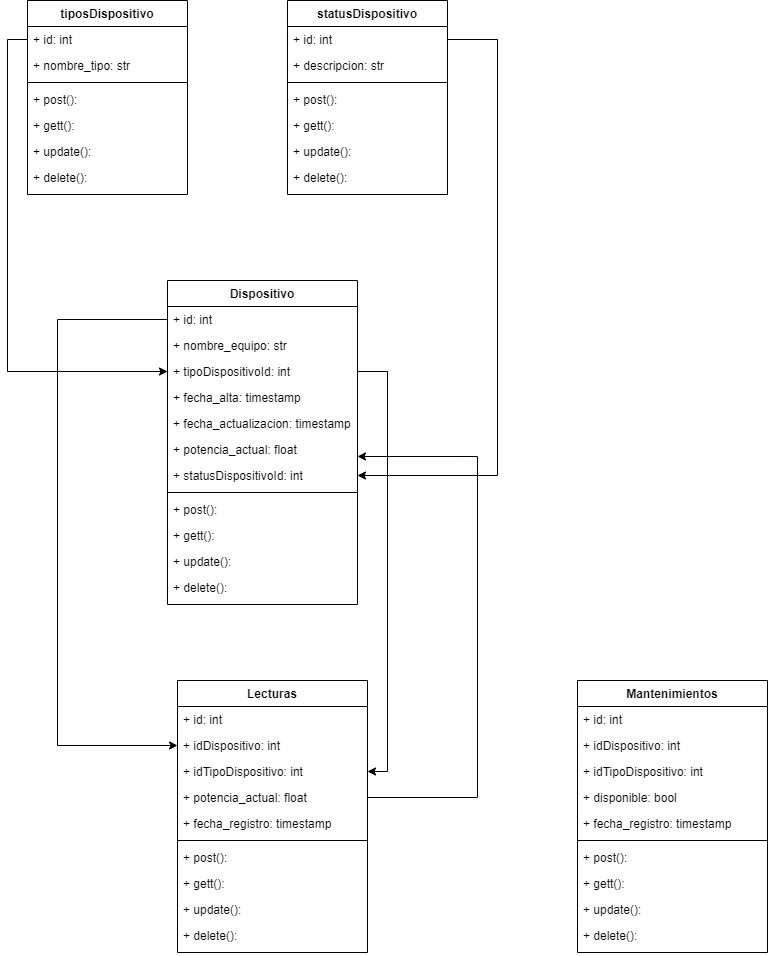

The diagram above was exported from draw.io. Its source (the exported page's mxGraphModel, read from the mxfile embedded in the PNG):
<mxGraphModel dx="1653" dy="531" grid="1" gridSize="10" guides="1" tooltips="1" connect="1" arrows="1" fold="1" page="1" pageScale="1" pageWidth="827" pageHeight="1169" math="0" shadow="0">
  <root>
    <mxCell id="WIyWlLk6GJQsqaUBKTNV-0" />
    <mxCell id="WIyWlLk6GJQsqaUBKTNV-1" parent="WIyWlLk6GJQsqaUBKTNV-0" />
    <mxCell id="LQCO9IqMUnXWBNwEN3GW-0" value="tiposDispositivo" style="swimlane;fontStyle=1;align=center;verticalAlign=top;childLayout=stackLayout;horizontal=1;startSize=26;horizontalStack=0;resizeParent=1;resizeParentMax=0;resizeLast=0;collapsible=1;marginBottom=0;" vertex="1" parent="WIyWlLk6GJQsqaUBKTNV-1">
      <mxGeometry x="40" y="40" width="160" height="194" as="geometry" />
    </mxCell>
    <mxCell id="LQCO9IqMUnXWBNwEN3GW-1" value="+ id: int&#10;" style="text;strokeColor=none;fillColor=none;align=left;verticalAlign=top;spacingLeft=4;spacingRight=4;overflow=hidden;rotatable=0;points=[[0,0.5],[1,0.5]];portConstraint=eastwest;" vertex="1" parent="LQCO9IqMUnXWBNwEN3GW-0">
      <mxGeometry y="26" width="160" height="26" as="geometry" />
    </mxCell>
    <mxCell id="LQCO9IqMUnXWBNwEN3GW-4" value="+ nombre_tipo: str" style="text;strokeColor=none;fillColor=none;align=left;verticalAlign=top;spacingLeft=4;spacingRight=4;overflow=hidden;rotatable=0;points=[[0,0.5],[1,0.5]];portConstraint=eastwest;" vertex="1" parent="LQCO9IqMUnXWBNwEN3GW-0">
      <mxGeometry y="52" width="160" height="26" as="geometry" />
    </mxCell>
    <mxCell id="LQCO9IqMUnXWBNwEN3GW-2" value="" style="line;strokeWidth=1;fillColor=none;align=left;verticalAlign=middle;spacingTop=-1;spacingLeft=3;spacingRight=3;rotatable=0;labelPosition=right;points=[];portConstraint=eastwest;" vertex="1" parent="LQCO9IqMUnXWBNwEN3GW-0">
      <mxGeometry y="78" width="160" height="8" as="geometry" />
    </mxCell>
    <mxCell id="LQCO9IqMUnXWBNwEN3GW-3" value="+ post(): " style="text;strokeColor=none;fillColor=none;align=left;verticalAlign=top;spacingLeft=4;spacingRight=4;overflow=hidden;rotatable=0;points=[[0,0.5],[1,0.5]];portConstraint=eastwest;" vertex="1" parent="LQCO9IqMUnXWBNwEN3GW-0">
      <mxGeometry y="86" width="160" height="26" as="geometry" />
    </mxCell>
    <mxCell id="LQCO9IqMUnXWBNwEN3GW-6" value="+ gett(): " style="text;strokeColor=none;fillColor=none;align=left;verticalAlign=top;spacingLeft=4;spacingRight=4;overflow=hidden;rotatable=0;points=[[0,0.5],[1,0.5]];portConstraint=eastwest;" vertex="1" parent="LQCO9IqMUnXWBNwEN3GW-0">
      <mxGeometry y="112" width="160" height="26" as="geometry" />
    </mxCell>
    <mxCell id="LQCO9IqMUnXWBNwEN3GW-5" value="+ update(): " style="text;strokeColor=none;fillColor=none;align=left;verticalAlign=top;spacingLeft=4;spacingRight=4;overflow=hidden;rotatable=0;points=[[0,0.5],[1,0.5]];portConstraint=eastwest;" vertex="1" parent="LQCO9IqMUnXWBNwEN3GW-0">
      <mxGeometry y="138" width="160" height="26" as="geometry" />
    </mxCell>
    <mxCell id="LQCO9IqMUnXWBNwEN3GW-7" value="+ delete(): " style="text;strokeColor=none;fillColor=none;align=left;verticalAlign=top;spacingLeft=4;spacingRight=4;overflow=hidden;rotatable=0;points=[[0,0.5],[1,0.5]];portConstraint=eastwest;" vertex="1" parent="LQCO9IqMUnXWBNwEN3GW-0">
      <mxGeometry y="164" width="160" height="30" as="geometry" />
    </mxCell>
    <mxCell id="LQCO9IqMUnXWBNwEN3GW-8" value="statusDispositivo" style="swimlane;fontStyle=1;align=center;verticalAlign=top;childLayout=stackLayout;horizontal=1;startSize=26;horizontalStack=0;resizeParent=1;resizeParentMax=0;resizeLast=0;collapsible=1;marginBottom=0;" vertex="1" parent="WIyWlLk6GJQsqaUBKTNV-1">
      <mxGeometry x="300" y="40" width="160" height="194" as="geometry" />
    </mxCell>
    <mxCell id="LQCO9IqMUnXWBNwEN3GW-9" value="+ id: int&#10;" style="text;strokeColor=none;fillColor=none;align=left;verticalAlign=top;spacingLeft=4;spacingRight=4;overflow=hidden;rotatable=0;points=[[0,0.5],[1,0.5]];portConstraint=eastwest;" vertex="1" parent="LQCO9IqMUnXWBNwEN3GW-8">
      <mxGeometry y="26" width="160" height="26" as="geometry" />
    </mxCell>
    <mxCell id="LQCO9IqMUnXWBNwEN3GW-10" value="+ descripcion: str" style="text;strokeColor=none;fillColor=none;align=left;verticalAlign=top;spacingLeft=4;spacingRight=4;overflow=hidden;rotatable=0;points=[[0,0.5],[1,0.5]];portConstraint=eastwest;" vertex="1" parent="LQCO9IqMUnXWBNwEN3GW-8">
      <mxGeometry y="52" width="160" height="26" as="geometry" />
    </mxCell>
    <mxCell id="LQCO9IqMUnXWBNwEN3GW-11" value="" style="line;strokeWidth=1;fillColor=none;align=left;verticalAlign=middle;spacingTop=-1;spacingLeft=3;spacingRight=3;rotatable=0;labelPosition=right;points=[];portConstraint=eastwest;" vertex="1" parent="LQCO9IqMUnXWBNwEN3GW-8">
      <mxGeometry y="78" width="160" height="8" as="geometry" />
    </mxCell>
    <mxCell id="LQCO9IqMUnXWBNwEN3GW-12" value="+ post(): " style="text;strokeColor=none;fillColor=none;align=left;verticalAlign=top;spacingLeft=4;spacingRight=4;overflow=hidden;rotatable=0;points=[[0,0.5],[1,0.5]];portConstraint=eastwest;" vertex="1" parent="LQCO9IqMUnXWBNwEN3GW-8">
      <mxGeometry y="86" width="160" height="26" as="geometry" />
    </mxCell>
    <mxCell id="LQCO9IqMUnXWBNwEN3GW-13" value="+ gett(): " style="text;strokeColor=none;fillColor=none;align=left;verticalAlign=top;spacingLeft=4;spacingRight=4;overflow=hidden;rotatable=0;points=[[0,0.5],[1,0.5]];portConstraint=eastwest;" vertex="1" parent="LQCO9IqMUnXWBNwEN3GW-8">
      <mxGeometry y="112" width="160" height="26" as="geometry" />
    </mxCell>
    <mxCell id="LQCO9IqMUnXWBNwEN3GW-14" value="+ update(): " style="text;strokeColor=none;fillColor=none;align=left;verticalAlign=top;spacingLeft=4;spacingRight=4;overflow=hidden;rotatable=0;points=[[0,0.5],[1,0.5]];portConstraint=eastwest;" vertex="1" parent="LQCO9IqMUnXWBNwEN3GW-8">
      <mxGeometry y="138" width="160" height="26" as="geometry" />
    </mxCell>
    <mxCell id="LQCO9IqMUnXWBNwEN3GW-15" value="+ delete(): " style="text;strokeColor=none;fillColor=none;align=left;verticalAlign=top;spacingLeft=4;spacingRight=4;overflow=hidden;rotatable=0;points=[[0,0.5],[1,0.5]];portConstraint=eastwest;" vertex="1" parent="LQCO9IqMUnXWBNwEN3GW-8">
      <mxGeometry y="164" width="160" height="30" as="geometry" />
    </mxCell>
    <mxCell id="LQCO9IqMUnXWBNwEN3GW-16" value="Dispositivo" style="swimlane;fontStyle=1;align=center;verticalAlign=top;childLayout=stackLayout;horizontal=1;startSize=26;horizontalStack=0;resizeParent=1;resizeParentMax=0;resizeLast=0;collapsible=1;marginBottom=0;" vertex="1" parent="WIyWlLk6GJQsqaUBKTNV-1">
      <mxGeometry x="180" y="320" width="190" height="324" as="geometry" />
    </mxCell>
    <mxCell id="LQCO9IqMUnXWBNwEN3GW-17" value="+ id: int&#10;" style="text;strokeColor=none;fillColor=none;align=left;verticalAlign=top;spacingLeft=4;spacingRight=4;overflow=hidden;rotatable=0;points=[[0,0.5],[1,0.5]];portConstraint=eastwest;" vertex="1" parent="LQCO9IqMUnXWBNwEN3GW-16">
      <mxGeometry y="26" width="190" height="26" as="geometry" />
    </mxCell>
    <mxCell id="LQCO9IqMUnXWBNwEN3GW-18" value="+ nombre_equipo: str" style="text;strokeColor=none;fillColor=none;align=left;verticalAlign=top;spacingLeft=4;spacingRight=4;overflow=hidden;rotatable=0;points=[[0,0.5],[1,0.5]];portConstraint=eastwest;" vertex="1" parent="LQCO9IqMUnXWBNwEN3GW-16">
      <mxGeometry y="52" width="190" height="26" as="geometry" />
    </mxCell>
    <mxCell id="LQCO9IqMUnXWBNwEN3GW-24" value="+ tipoDispositivoId: int" style="text;strokeColor=none;fillColor=none;align=left;verticalAlign=top;spacingLeft=4;spacingRight=4;overflow=hidden;rotatable=0;points=[[0,0.5],[1,0.5]];portConstraint=eastwest;" vertex="1" parent="LQCO9IqMUnXWBNwEN3GW-16">
      <mxGeometry y="78" width="190" height="26" as="geometry" />
    </mxCell>
    <mxCell id="LQCO9IqMUnXWBNwEN3GW-26" value="+ fecha_alta: timestamp" style="text;strokeColor=none;fillColor=none;align=left;verticalAlign=top;spacingLeft=4;spacingRight=4;overflow=hidden;rotatable=0;points=[[0,0.5],[1,0.5]];portConstraint=eastwest;" vertex="1" parent="LQCO9IqMUnXWBNwEN3GW-16">
      <mxGeometry y="104" width="190" height="26" as="geometry" />
    </mxCell>
    <mxCell id="LQCO9IqMUnXWBNwEN3GW-27" value="+ fecha_actualizacion: timestamp" style="text;strokeColor=none;fillColor=none;align=left;verticalAlign=top;spacingLeft=4;spacingRight=4;overflow=hidden;rotatable=0;points=[[0,0.5],[1,0.5]];portConstraint=eastwest;" vertex="1" parent="LQCO9IqMUnXWBNwEN3GW-16">
      <mxGeometry y="130" width="190" height="26" as="geometry" />
    </mxCell>
    <mxCell id="LQCO9IqMUnXWBNwEN3GW-28" value="+ potencia_actual: float" style="text;strokeColor=none;fillColor=none;align=left;verticalAlign=top;spacingLeft=4;spacingRight=4;overflow=hidden;rotatable=0;points=[[0,0.5],[1,0.5]];portConstraint=eastwest;" vertex="1" parent="LQCO9IqMUnXWBNwEN3GW-16">
      <mxGeometry y="156" width="190" height="26" as="geometry" />
    </mxCell>
    <mxCell id="LQCO9IqMUnXWBNwEN3GW-29" value="+ statusDispositivoId: int" style="text;strokeColor=none;fillColor=none;align=left;verticalAlign=top;spacingLeft=4;spacingRight=4;overflow=hidden;rotatable=0;points=[[0,0.5],[1,0.5]];portConstraint=eastwest;" vertex="1" parent="LQCO9IqMUnXWBNwEN3GW-16">
      <mxGeometry y="182" width="190" height="26" as="geometry" />
    </mxCell>
    <mxCell id="LQCO9IqMUnXWBNwEN3GW-19" value="" style="line;strokeWidth=1;fillColor=none;align=left;verticalAlign=middle;spacingTop=-1;spacingLeft=3;spacingRight=3;rotatable=0;labelPosition=right;points=[];portConstraint=eastwest;" vertex="1" parent="LQCO9IqMUnXWBNwEN3GW-16">
      <mxGeometry y="208" width="190" height="8" as="geometry" />
    </mxCell>
    <mxCell id="LQCO9IqMUnXWBNwEN3GW-20" value="+ post(): " style="text;strokeColor=none;fillColor=none;align=left;verticalAlign=top;spacingLeft=4;spacingRight=4;overflow=hidden;rotatable=0;points=[[0,0.5],[1,0.5]];portConstraint=eastwest;" vertex="1" parent="LQCO9IqMUnXWBNwEN3GW-16">
      <mxGeometry y="216" width="190" height="26" as="geometry" />
    </mxCell>
    <mxCell id="LQCO9IqMUnXWBNwEN3GW-21" value="+ gett(): " style="text;strokeColor=none;fillColor=none;align=left;verticalAlign=top;spacingLeft=4;spacingRight=4;overflow=hidden;rotatable=0;points=[[0,0.5],[1,0.5]];portConstraint=eastwest;" vertex="1" parent="LQCO9IqMUnXWBNwEN3GW-16">
      <mxGeometry y="242" width="190" height="26" as="geometry" />
    </mxCell>
    <mxCell id="LQCO9IqMUnXWBNwEN3GW-22" value="+ update(): " style="text;strokeColor=none;fillColor=none;align=left;verticalAlign=top;spacingLeft=4;spacingRight=4;overflow=hidden;rotatable=0;points=[[0,0.5],[1,0.5]];portConstraint=eastwest;" vertex="1" parent="LQCO9IqMUnXWBNwEN3GW-16">
      <mxGeometry y="268" width="190" height="26" as="geometry" />
    </mxCell>
    <mxCell id="LQCO9IqMUnXWBNwEN3GW-23" value="+ delete(): " style="text;strokeColor=none;fillColor=none;align=left;verticalAlign=top;spacingLeft=4;spacingRight=4;overflow=hidden;rotatable=0;points=[[0,0.5],[1,0.5]];portConstraint=eastwest;" vertex="1" parent="LQCO9IqMUnXWBNwEN3GW-16">
      <mxGeometry y="294" width="190" height="30" as="geometry" />
    </mxCell>
    <mxCell id="LQCO9IqMUnXWBNwEN3GW-25" style="edgeStyle=orthogonalEdgeStyle;rounded=0;orthogonalLoop=1;jettySize=auto;html=1;entryX=0;entryY=0.5;entryDx=0;entryDy=0;" edge="1" parent="WIyWlLk6GJQsqaUBKTNV-1" source="LQCO9IqMUnXWBNwEN3GW-1" target="LQCO9IqMUnXWBNwEN3GW-24">
      <mxGeometry relative="1" as="geometry">
        <Array as="points">
          <mxPoint x="20" y="79" />
          <mxPoint x="20" y="411" />
        </Array>
      </mxGeometry>
    </mxCell>
    <mxCell id="LQCO9IqMUnXWBNwEN3GW-30" style="edgeStyle=orthogonalEdgeStyle;rounded=0;orthogonalLoop=1;jettySize=auto;html=1;" edge="1" parent="WIyWlLk6GJQsqaUBKTNV-1" source="LQCO9IqMUnXWBNwEN3GW-9" target="LQCO9IqMUnXWBNwEN3GW-29">
      <mxGeometry relative="1" as="geometry">
        <Array as="points">
          <mxPoint x="510" y="79" />
          <mxPoint x="510" y="515" />
        </Array>
      </mxGeometry>
    </mxCell>
    <mxCell id="LQCO9IqMUnXWBNwEN3GW-31" value="Lecturas" style="swimlane;fontStyle=1;align=center;verticalAlign=top;childLayout=stackLayout;horizontal=1;startSize=26;horizontalStack=0;resizeParent=1;resizeParentMax=0;resizeLast=0;collapsible=1;marginBottom=0;" vertex="1" parent="WIyWlLk6GJQsqaUBKTNV-1">
      <mxGeometry x="190" y="720" width="190" height="272" as="geometry" />
    </mxCell>
    <mxCell id="LQCO9IqMUnXWBNwEN3GW-32" value="+ id: int&#10;" style="text;strokeColor=none;fillColor=none;align=left;verticalAlign=top;spacingLeft=4;spacingRight=4;overflow=hidden;rotatable=0;points=[[0,0.5],[1,0.5]];portConstraint=eastwest;" vertex="1" parent="LQCO9IqMUnXWBNwEN3GW-31">
      <mxGeometry y="26" width="190" height="26" as="geometry" />
    </mxCell>
    <mxCell id="LQCO9IqMUnXWBNwEN3GW-39" value="+ idDispositivo: int" style="text;strokeColor=none;fillColor=none;align=left;verticalAlign=top;spacingLeft=4;spacingRight=4;overflow=hidden;rotatable=0;points=[[0,0.5],[1,0.5]];portConstraint=eastwest;" vertex="1" parent="LQCO9IqMUnXWBNwEN3GW-31">
      <mxGeometry y="52" width="190" height="26" as="geometry" />
    </mxCell>
    <mxCell id="LQCO9IqMUnXWBNwEN3GW-40" value="+ idTipoDispositivo: int" style="text;strokeColor=none;fillColor=none;align=left;verticalAlign=top;spacingLeft=4;spacingRight=4;overflow=hidden;rotatable=0;points=[[0,0.5],[1,0.5]];portConstraint=eastwest;" vertex="1" parent="LQCO9IqMUnXWBNwEN3GW-31">
      <mxGeometry y="78" width="190" height="26" as="geometry" />
    </mxCell>
    <mxCell id="LQCO9IqMUnXWBNwEN3GW-41" value="+ potencia_actual: float" style="text;strokeColor=none;fillColor=none;align=left;verticalAlign=top;spacingLeft=4;spacingRight=4;overflow=hidden;rotatable=0;points=[[0,0.5],[1,0.5]];portConstraint=eastwest;" vertex="1" parent="LQCO9IqMUnXWBNwEN3GW-31">
      <mxGeometry y="104" width="190" height="26" as="geometry" />
    </mxCell>
    <mxCell id="LQCO9IqMUnXWBNwEN3GW-42" value="+ fecha_registro: timestamp" style="text;strokeColor=none;fillColor=none;align=left;verticalAlign=top;spacingLeft=4;spacingRight=4;overflow=hidden;rotatable=0;points=[[0,0.5],[1,0.5]];portConstraint=eastwest;" vertex="1" parent="LQCO9IqMUnXWBNwEN3GW-31">
      <mxGeometry y="130" width="190" height="26" as="geometry" />
    </mxCell>
    <mxCell id="LQCO9IqMUnXWBNwEN3GW-34" value="" style="line;strokeWidth=1;fillColor=none;align=left;verticalAlign=middle;spacingTop=-1;spacingLeft=3;spacingRight=3;rotatable=0;labelPosition=right;points=[];portConstraint=eastwest;" vertex="1" parent="LQCO9IqMUnXWBNwEN3GW-31">
      <mxGeometry y="156" width="190" height="8" as="geometry" />
    </mxCell>
    <mxCell id="LQCO9IqMUnXWBNwEN3GW-35" value="+ post(): " style="text;strokeColor=none;fillColor=none;align=left;verticalAlign=top;spacingLeft=4;spacingRight=4;overflow=hidden;rotatable=0;points=[[0,0.5],[1,0.5]];portConstraint=eastwest;" vertex="1" parent="LQCO9IqMUnXWBNwEN3GW-31">
      <mxGeometry y="164" width="190" height="26" as="geometry" />
    </mxCell>
    <mxCell id="LQCO9IqMUnXWBNwEN3GW-36" value="+ gett(): " style="text;strokeColor=none;fillColor=none;align=left;verticalAlign=top;spacingLeft=4;spacingRight=4;overflow=hidden;rotatable=0;points=[[0,0.5],[1,0.5]];portConstraint=eastwest;" vertex="1" parent="LQCO9IqMUnXWBNwEN3GW-31">
      <mxGeometry y="190" width="190" height="26" as="geometry" />
    </mxCell>
    <mxCell id="LQCO9IqMUnXWBNwEN3GW-37" value="+ update(): " style="text;strokeColor=none;fillColor=none;align=left;verticalAlign=top;spacingLeft=4;spacingRight=4;overflow=hidden;rotatable=0;points=[[0,0.5],[1,0.5]];portConstraint=eastwest;" vertex="1" parent="LQCO9IqMUnXWBNwEN3GW-31">
      <mxGeometry y="216" width="190" height="26" as="geometry" />
    </mxCell>
    <mxCell id="LQCO9IqMUnXWBNwEN3GW-38" value="+ delete(): " style="text;strokeColor=none;fillColor=none;align=left;verticalAlign=top;spacingLeft=4;spacingRight=4;overflow=hidden;rotatable=0;points=[[0,0.5],[1,0.5]];portConstraint=eastwest;" vertex="1" parent="LQCO9IqMUnXWBNwEN3GW-31">
      <mxGeometry y="242" width="190" height="30" as="geometry" />
    </mxCell>
    <mxCell id="LQCO9IqMUnXWBNwEN3GW-44" style="edgeStyle=orthogonalEdgeStyle;rounded=0;orthogonalLoop=1;jettySize=auto;html=1;entryX=1;entryY=0.769;entryDx=0;entryDy=0;entryPerimeter=0;" edge="1" parent="WIyWlLk6GJQsqaUBKTNV-1" source="LQCO9IqMUnXWBNwEN3GW-41" target="LQCO9IqMUnXWBNwEN3GW-28">
      <mxGeometry relative="1" as="geometry">
        <Array as="points">
          <mxPoint x="490" y="837" />
          <mxPoint x="490" y="496" />
        </Array>
      </mxGeometry>
    </mxCell>
    <mxCell id="LQCO9IqMUnXWBNwEN3GW-45" style="edgeStyle=orthogonalEdgeStyle;rounded=0;orthogonalLoop=1;jettySize=auto;html=1;entryX=1;entryY=0.5;entryDx=0;entryDy=0;" edge="1" parent="WIyWlLk6GJQsqaUBKTNV-1" source="LQCO9IqMUnXWBNwEN3GW-24" target="LQCO9IqMUnXWBNwEN3GW-40">
      <mxGeometry relative="1" as="geometry" />
    </mxCell>
    <mxCell id="LQCO9IqMUnXWBNwEN3GW-46" value="Mantenimientos" style="swimlane;fontStyle=1;align=center;verticalAlign=top;childLayout=stackLayout;horizontal=1;startSize=26;horizontalStack=0;resizeParent=1;resizeParentMax=0;resizeLast=0;collapsible=1;marginBottom=0;" vertex="1" parent="WIyWlLk6GJQsqaUBKTNV-1">
      <mxGeometry x="590" y="720" width="190" height="272" as="geometry" />
    </mxCell>
    <mxCell id="LQCO9IqMUnXWBNwEN3GW-47" value="+ id: int&#10;" style="text;strokeColor=none;fillColor=none;align=left;verticalAlign=top;spacingLeft=4;spacingRight=4;overflow=hidden;rotatable=0;points=[[0,0.5],[1,0.5]];portConstraint=eastwest;" vertex="1" parent="LQCO9IqMUnXWBNwEN3GW-46">
      <mxGeometry y="26" width="190" height="26" as="geometry" />
    </mxCell>
    <mxCell id="LQCO9IqMUnXWBNwEN3GW-48" value="+ idDispositivo: int" style="text;strokeColor=none;fillColor=none;align=left;verticalAlign=top;spacingLeft=4;spacingRight=4;overflow=hidden;rotatable=0;points=[[0,0.5],[1,0.5]];portConstraint=eastwest;" vertex="1" parent="LQCO9IqMUnXWBNwEN3GW-46">
      <mxGeometry y="52" width="190" height="26" as="geometry" />
    </mxCell>
    <mxCell id="LQCO9IqMUnXWBNwEN3GW-49" value="+ idTipoDispositivo: int" style="text;strokeColor=none;fillColor=none;align=left;verticalAlign=top;spacingLeft=4;spacingRight=4;overflow=hidden;rotatable=0;points=[[0,0.5],[1,0.5]];portConstraint=eastwest;" vertex="1" parent="LQCO9IqMUnXWBNwEN3GW-46">
      <mxGeometry y="78" width="190" height="26" as="geometry" />
    </mxCell>
    <mxCell id="LQCO9IqMUnXWBNwEN3GW-50" value="+ disponible: bool" style="text;strokeColor=none;fillColor=none;align=left;verticalAlign=top;spacingLeft=4;spacingRight=4;overflow=hidden;rotatable=0;points=[[0,0.5],[1,0.5]];portConstraint=eastwest;" vertex="1" parent="LQCO9IqMUnXWBNwEN3GW-46">
      <mxGeometry y="104" width="190" height="26" as="geometry" />
    </mxCell>
    <mxCell id="LQCO9IqMUnXWBNwEN3GW-51" value="+ fecha_registro: timestamp" style="text;strokeColor=none;fillColor=none;align=left;verticalAlign=top;spacingLeft=4;spacingRight=4;overflow=hidden;rotatable=0;points=[[0,0.5],[1,0.5]];portConstraint=eastwest;" vertex="1" parent="LQCO9IqMUnXWBNwEN3GW-46">
      <mxGeometry y="130" width="190" height="26" as="geometry" />
    </mxCell>
    <mxCell id="LQCO9IqMUnXWBNwEN3GW-52" value="" style="line;strokeWidth=1;fillColor=none;align=left;verticalAlign=middle;spacingTop=-1;spacingLeft=3;spacingRight=3;rotatable=0;labelPosition=right;points=[];portConstraint=eastwest;" vertex="1" parent="LQCO9IqMUnXWBNwEN3GW-46">
      <mxGeometry y="156" width="190" height="8" as="geometry" />
    </mxCell>
    <mxCell id="LQCO9IqMUnXWBNwEN3GW-53" value="+ post(): " style="text;strokeColor=none;fillColor=none;align=left;verticalAlign=top;spacingLeft=4;spacingRight=4;overflow=hidden;rotatable=0;points=[[0,0.5],[1,0.5]];portConstraint=eastwest;" vertex="1" parent="LQCO9IqMUnXWBNwEN3GW-46">
      <mxGeometry y="164" width="190" height="26" as="geometry" />
    </mxCell>
    <mxCell id="LQCO9IqMUnXWBNwEN3GW-54" value="+ gett(): " style="text;strokeColor=none;fillColor=none;align=left;verticalAlign=top;spacingLeft=4;spacingRight=4;overflow=hidden;rotatable=0;points=[[0,0.5],[1,0.5]];portConstraint=eastwest;" vertex="1" parent="LQCO9IqMUnXWBNwEN3GW-46">
      <mxGeometry y="190" width="190" height="26" as="geometry" />
    </mxCell>
    <mxCell id="LQCO9IqMUnXWBNwEN3GW-55" value="+ update(): " style="text;strokeColor=none;fillColor=none;align=left;verticalAlign=top;spacingLeft=4;spacingRight=4;overflow=hidden;rotatable=0;points=[[0,0.5],[1,0.5]];portConstraint=eastwest;" vertex="1" parent="LQCO9IqMUnXWBNwEN3GW-46">
      <mxGeometry y="216" width="190" height="26" as="geometry" />
    </mxCell>
    <mxCell id="LQCO9IqMUnXWBNwEN3GW-56" value="+ delete(): " style="text;strokeColor=none;fillColor=none;align=left;verticalAlign=top;spacingLeft=4;spacingRight=4;overflow=hidden;rotatable=0;points=[[0,0.5],[1,0.5]];portConstraint=eastwest;" vertex="1" parent="LQCO9IqMUnXWBNwEN3GW-46">
      <mxGeometry y="242" width="190" height="30" as="geometry" />
    </mxCell>
    <mxCell id="LQCO9IqMUnXWBNwEN3GW-57" style="edgeStyle=orthogonalEdgeStyle;rounded=0;orthogonalLoop=1;jettySize=auto;html=1;" edge="1" parent="WIyWlLk6GJQsqaUBKTNV-1" source="LQCO9IqMUnXWBNwEN3GW-17" target="LQCO9IqMUnXWBNwEN3GW-39">
      <mxGeometry relative="1" as="geometry">
        <Array as="points">
          <mxPoint x="70" y="359" />
          <mxPoint x="70" y="785" />
        </Array>
      </mxGeometry>
    </mxCell>
  </root>
</mxGraphModel>